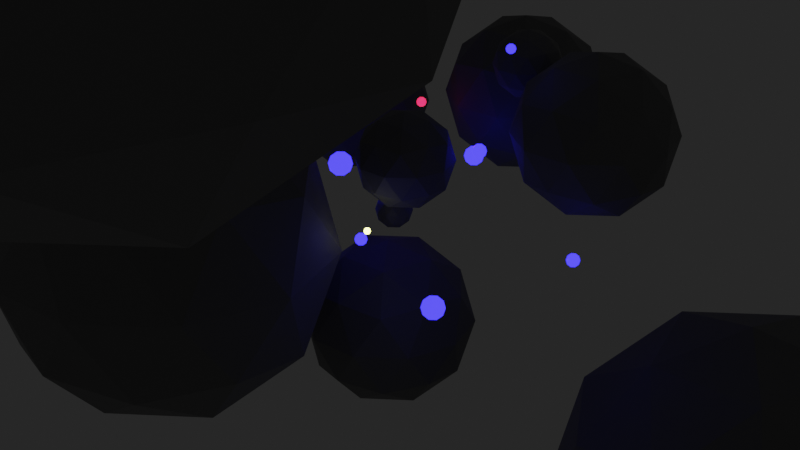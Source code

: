 # Source: 01_rotating_balls.blend  (saved by Blender 3.6.11; exported with 4.5.12 LTS)
import bpy
from mathutils import Matrix  # noqa: F401  (used for matrix-valued properties, if any)

bpy.ops.wm.read_factory_settings(use_empty=True)
scene = bpy.context.scene
scene.name = 'Scene'

# ---- collections
col_collection = bpy.data.collections.new('Collection'); scene.collection.children.link(col_collection)

# ---- materials (node trees are filled in below, after node groups)
mat_white = bpy.data.materials.new('White')
mat_white.use_transparent_shadow = False
mat_white_001 = bpy.data.materials.new('White.001')
mat_white_001.use_transparent_shadow = False
mat_material = bpy.data.materials.new('Material')
mat_material.use_transparent_shadow = False
mat_white_003 = bpy.data.materials.new('White.003')
mat_white_003.use_transparent_shadow = False

# ---- material node trees
mat_white.use_nodes = True; mat_white.node_tree.nodes.clear()
_N = mat_white.node_tree.nodes; _L = mat_white.node_tree.links
n0 = _N.new('ShaderNodeBsdfPrincipled'); n0.name = 'Principled BSDF'; n0.location = (10, 300)
n0.distribution = 'GGX'
n0.subsurface_method = 'RANDOM_WALK_SKIN'
n0.inputs[0].default_value = (0.1276, 0.04289, 0.8, 1.0)
n0.inputs[1].default_value = 1.0
n0.inputs[2].default_value = 0.2229
n0.inputs[3].default_value = 1.45
n0.inputs[27].default_value = (0.01947, 0.01651, 0.8412, 1.0)
n0.inputs[28].default_value = 5.0
n1 = _N.new('ShaderNodeOutputMaterial'); n1.name = 'Material Output'; n1.location = (300, 300)
_L.new(n0.outputs[0], n1.inputs[0])
n1.is_active_output = True
mat_white_001.use_nodes = True; mat_white_001.node_tree.nodes.clear()
_N = mat_white_001.node_tree.nodes; _L = mat_white_001.node_tree.links
n0 = _N.new('ShaderNodeBsdfPrincipled'); n0.name = 'Principled BSDF'; n0.location = (10, 300)
n0.distribution = 'GGX'
n0.subsurface_method = 'RANDOM_WALK_SKIN'
n0.inputs[1].default_value = 0.741
n0.inputs[2].default_value = 0.1446
n0.inputs[3].default_value = 1.45
n0.inputs[27].default_value = (1.0, 0.02149, 0.07917, 1.0)
n0.inputs[28].default_value = 2.0
n1 = _N.new('ShaderNodeOutputMaterial'); n1.name = 'Material Output'; n1.location = (300, 300)
_L.new(n0.outputs[0], n1.inputs[0])
n1.is_active_output = True
mat_material.use_nodes = True; mat_material.node_tree.nodes.clear()
_N = mat_material.node_tree.nodes; _L = mat_material.node_tree.links
n0 = _N.new('ShaderNodeBsdfPrincipled'); n0.name = 'Principled BSDF'; n0.location = (10, 300)
n0.distribution = 'GGX'
n0.subsurface_method = 'RANDOM_WALK_SKIN'
n0.inputs[0].default_value = (0.2598, 0.2598, 0.2598, 1.0)
n0.inputs[1].default_value = 0.8313
n0.inputs[2].default_value = 0.7889
n0.inputs[3].default_value = 1.45
n0.inputs[27].default_value = (0.0, 0.0, 0.0, 1.0)
n0.inputs[28].default_value = 1.0
n1 = _N.new('ShaderNodeOutputMaterial'); n1.name = 'Material Output'; n1.location = (300, 300)
_L.new(n0.outputs[0], n1.inputs[0])
n1.is_active_output = True
mat_white_003.use_nodes = True; mat_white_003.node_tree.nodes.clear()
_N = mat_white_003.node_tree.nodes; _L = mat_white_003.node_tree.links
n0 = _N.new('ShaderNodeBsdfPrincipled'); n0.name = 'Principled BSDF'; n0.location = (10, 300)
n0.distribution = 'GGX'
n0.subsurface_method = 'RANDOM_WALK_SKIN'
n0.inputs[0].default_value = (0.1276, 0.04289, 0.8, 1.0)
n0.inputs[1].default_value = 1.0
n0.inputs[2].default_value = 0.2229
n0.inputs[3].default_value = 1.45
n0.inputs[27].default_value = (0.8312, 0.8412, 0.1899, 1.0)
n0.inputs[28].default_value = 9.0
n1 = _N.new('ShaderNodeOutputMaterial'); n1.name = 'Material Output'; n1.location = (300, 300)
_L.new(n0.outputs[0], n1.inputs[0])
n1.is_active_output = True

# ---- world
world_world = bpy.data.worlds.new('World'); scene.world = world_world
world_world.use_nodes = True; world_world.node_tree.nodes.clear()
_N = world_world.node_tree.nodes; _L = world_world.node_tree.links
n0 = _N.new('ShaderNodeOutputWorld'); n0.name = 'World Output'; n0.location = (300, 300)
n1 = _N.new('ShaderNodeBackground'); n1.name = 'Background'; n1.location = (10, 300)
n1.inputs[0].default_value = (0.01885, 0.01885, 0.01885, 1.0)
_L.new(n1.outputs[0], n0.inputs[0])
n0.is_active_output = True
world_world.color = (0.2462, 0.0, 0.08474)
world_world.use_sun_shadow = False
world_world.sun_shadow_jitter_overblur = 0.0

# ---- cameras
cam_camera = bpy.data.cameras.new('Camera')
cam_camera.clip_end = 500.0
cam_camera.lens = 71.0
cam_camera.ortho_scale = 7.314

# ---- meshes
me_icosphere_001 = bpy.data.meshes.new('Icosphere.001')
me_icosphere_001.from_pydata([(0.0, 0.0, -0.5), (0.3618, -0.2629, -0.2236), (-0.1382, -0.4253, -0.2236), (-0.4472, 0.0, -0.2236), (-0.1382, 0.4253, -0.2236), (0.3618, 0.2629, -0.2236), (0.1382, -0.4253, 0.2236), (-0.3618, -0.2629, 0.2236), (-0.3618, 0.2629, 0.2236), (0.1382, 0.4253, 0.2236), (0.4472, 0.0, 0.2236), (0.0, 0.0, 0.5), (-0.08123, -0.25, -0.4253), (0.2127, -0.1545, -0.4253), (0.1314, -0.4045, -0.2629), (0.4253, 0.0, -0.2629), (0.2127, 0.1545, -0.4253), (-0.2629, 0.0, -0.4253), (-0.3441, -0.25, -0.2629), (-0.08123, 0.25, -0.4253), (-0.3441, 0.25, -0.2629), (0.1314, 0.4045, -0.2629), (0.4755, -0.1545, 0.0), (0.4755, 0.1545, 0.0), (0.0, -0.5, 0.0), (0.2939, -0.4045, 0.0), (-0.4755, -0.1545, 0.0), (-0.2939, -0.4045, 0.0), (-0.2939, 0.4045, 0.0), (-0.4755, 0.1545, 0.0), (0.2939, 0.4045, 0.0), (0.0, 0.5, 0.0), (0.3441, -0.25, 0.2629), (-0.1314, -0.4045, 0.2629), (-0.4253, 0.0, 0.2629), (-0.1314, 0.4045, 0.2629), (0.3441, 0.25, 0.2629), (0.08123, -0.25, 0.4253), (0.2629, 0.0, 0.4253), (-0.2127, -0.1545, 0.4253), (-0.2127, 0.1545, 0.4253), (0.08123, 0.25, 0.4253)], [], [(0, 13, 12), (1, 13, 15), (0, 12, 17), (0, 17, 19), (0, 19, 16), (1, 15, 22), (2, 14, 24), (3, 18, 26), (4, 20, 28), (5, 21, 30), (1, 22, 25), (2, 24, 27), (3, 26, 29), (4, 28, 31), (5, 30, 23), (6, 32, 37), (7, 33, 39), (8, 34, 40), (9, 35, 41), (10, 36, 38), (38, 41, 11), (38, 36, 41), (36, 9, 41), (41, 40, 11), (41, 35, 40), (35, 8, 40), (40, 39, 11), (40, 34, 39), (34, 7, 39), (39, 37, 11), (39, 33, 37), (33, 6, 37), (37, 38, 11), (37, 32, 38), (32, 10, 38), (23, 36, 10), (23, 30, 36), (30, 9, 36), (31, 35, 9), (31, 28, 35), (28, 8, 35), (29, 34, 8), (29, 26, 34), (26, 7, 34), (27, 33, 7), (27, 24, 33), (24, 6, 33), (25, 32, 6), (25, 22, 32), (22, 10, 32), (30, 31, 9), (30, 21, 31), (21, 4, 31), (28, 29, 8), (28, 20, 29), (20, 3, 29), (26, 27, 7), (26, 18, 27), (18, 2, 27), (24, 25, 6), (24, 14, 25), (14, 1, 25), (22, 23, 10), (22, 15, 23), (15, 5, 23), (16, 21, 5), (16, 19, 21), (19, 4, 21), (19, 20, 4), (19, 17, 20), (17, 3, 20), (17, 18, 3), (17, 12, 18), (12, 2, 18), (15, 16, 5), (15, 13, 16), (13, 0, 16), (12, 14, 2), (12, 13, 14), (13, 1, 14)])
_uv = me_icosphere_001.uv_layers.new(name='UVMap')
_uv.uv.foreach_set('vector', [0.1818, 0.0, 0.2273, 0.07873, 0.1364, 0.07873, 0.2727, 0.1575, 0.3182, 0.07873, 0.3636, 0.1575, 0.9091, 0.0, 0.9545, 0.07873, 0.8636, 0.07873, 0.7273, 0.0, 0.7727, 0.07873, 0.6818, 0.07873, 0.5455, 0.0, 0.5909, 0.07873, 0.5, 0.07873, 0.2727, 0.1575, 0.3636, 0.1575, 0.3182, 0.2362, 0.09091, 0.1575, 0.1818, 0.1575, 0.1364, 0.2362, 0.8182, 0.1575, 0.9091, 0.1575, 0.8636, 0.2362, 0.6364, 0.1575, 0.7273, 0.1575, 0.6818, 0.2362, 0.4545, 0.1575, 0.5455, 0.1575, 0.5, 0.2362, 0.2727, 0.1575, 0.3182, 0.2362, 0.2273, 0.2362, 0.09091, 0.1575, 0.1364, 0.2362, 0.04546, 0.2362, 0.8182, 0.1575, 0.8636, 0.2362, 0.7727, 0.2362, 0.6364, 0.1575, 0.6818, 0.2362, 0.5909, 0.2362, 0.4545, 0.1575, 0.5, 0.2362, 0.4091, 0.2362, 0.1818, 0.3149, 0.2727, 0.3149, 0.2273, 0.3937, 0.0, 0.3149, 0.09091, 0.3149, 0.04546, 0.3937, 0.7273, 0.3149, 0.8182, 0.3149, 0.7727, 0.3937, 0.5455, 0.3149, 0.6364, 0.3149, 0.5909, 0.3937, 0.3636, 0.3149, 0.4545, 0.3149, 0.4091, 0.3937, 0.4091, 0.3937, 0.5, 0.3937, 0.4545, 0.4724, 0.4091, 0.3937, 0.4545, 0.3149, 0.5, 0.3937, 0.4545, 0.3149, 0.5455, 0.3149, 0.5, 0.3937, 0.5909, 0.3937, 0.6818, 0.3937, 0.6364, 0.4724, 0.5909, 0.3937, 0.6364, 0.3149, 0.6818, 0.3937, 0.6364, 0.3149, 0.7273, 0.3149, 0.6818, 0.3937, 0.7727, 0.3937, 0.8636, 0.3937, 0.8182, 0.4724, 0.7727, 0.3937, 0.8182, 0.3149, 0.8636, 0.3937, 0.8182, 0.3149, 0.9091, 0.3149, 0.8636, 0.3937, 0.04546, 0.3937, 0.1364, 0.3937, 0.09091, 0.4724, 0.04546, 0.3937, 0.09091, 0.3149, 0.1364, 0.3937, 0.09091, 0.3149, 0.1818, 0.3149, 0.1364, 0.3937, 0.2273, 0.3937, 0.3182, 0.3937, 0.2727, 0.4724, 0.2273, 0.3937, 0.2727, 0.3149, 0.3182, 0.3937, 0.2727, 0.3149, 0.3636, 0.3149, 0.3182, 0.3937, 0.4091, 0.2362, 0.4545, 0.3149, 0.3636, 0.3149, 0.4091, 0.2362, 0.5, 0.2362, 0.4545, 0.3149, 0.5, 0.2362, 0.5455, 0.3149, 0.4545, 0.3149, 0.5909, 0.2362, 0.6364, 0.3149, 0.5455, 0.3149, 0.5909, 0.2362, 0.6818, 0.2362, 0.6364, 0.3149, 0.6818, 0.2362, 0.7273, 0.3149, 0.6364, 0.3149, 0.7727, 0.2362, 0.8182, 0.3149, 0.7273, 0.3149, 0.7727, 0.2362, 0.8636, 0.2362, 0.8182, 0.3149, 0.8636, 0.2362, 0.9091, 0.3149, 0.8182, 0.3149, 0.04546, 0.2362, 0.09091, 0.3149, 0.0, 0.3149, 0.04546, 0.2362, 0.1364, 0.2362, 0.09091, 0.3149, 0.1364, 0.2362, 0.1818, 0.3149, 0.09091, 0.3149, 0.2273, 0.2362, 0.2727, 0.3149, 0.1818, 0.3149, 0.2273, 0.2362, 0.3182, 0.2362, 0.2727, 0.3149, 0.3182, 0.2362, 0.3636, 0.3149, 0.2727, 0.3149, 0.5, 0.2362, 0.5909, 0.2362, 0.5455, 0.3149, 0.5, 0.2362, 0.5455, 0.1575, 0.5909, 0.2362, 0.5455, 0.1575, 0.6364, 0.1575, 0.5909, 0.2362, 0.6818, 0.2362, 0.7727, 0.2362, 0.7273, 0.3149, 0.6818, 0.2362, 0.7273, 0.1575, 0.7727, 0.2362, 0.7273, 0.1575, 0.8182, 0.1575, 0.7727, 0.2362, 0.8636, 0.2362, 0.9545, 0.2362, 0.9091, 0.3149, 0.8636, 0.2362, 0.9091, 0.1575, 0.9545, 0.2362, 0.9091, 0.1575, 1.0, 0.1575, 0.9545, 0.2362, 0.1364, 0.2362, 0.2273, 0.2362, 0.1818, 0.3149, 0.1364, 0.2362, 0.1818, 0.1575, 0.2273, 0.2362, 0.1818, 0.1575, 0.2727, 0.1575, 0.2273, 0.2362, 0.3182, 0.2362, 0.4091, 0.2362, 0.3636, 0.3149, 0.3182, 0.2362, 0.3636, 0.1575, 0.4091, 0.2362, 0.3636, 0.1575, 0.4545, 0.1575, 0.4091, 0.2362, 0.5, 0.07873, 0.5455, 0.1575, 0.4545, 0.1575, 0.5, 0.07873, 0.5909, 0.07873, 0.5455, 0.1575, 0.5909, 0.07873, 0.6364, 0.1575, 0.5455, 0.1575, 0.6818, 0.07873, 0.7273, 0.1575, 0.6364, 0.1575, 0.6818, 0.07873, 0.7727, 0.07873, 0.7273, 0.1575, 0.7727, 0.07873, 0.8182, 0.1575, 0.7273, 0.1575, 0.8636, 0.07873, 0.9091, 0.1575, 0.8182, 0.1575, 0.8636, 0.07873, 0.9545, 0.07873, 0.9091, 0.1575, 0.9545, 0.07873, 1.0, 0.1575, 0.9091, 0.1575, 0.3636, 0.1575, 0.4091, 0.07873, 0.4545, 0.1575, 0.3636, 0.1575, 0.3182, 0.07873, 0.4091, 0.07873, 0.3182, 0.07873, 0.3636, 0.0, 0.4091, 0.07873, 0.1364, 0.07873, 0.1818, 0.1575, 0.09091, 0.1575, 0.1364, 0.07873, 0.2273, 0.07873, 0.1818, 0.1575, 0.2273, 0.07873, 0.2727, 0.1575, 0.1818, 0.1575])
me_icosphere_001.materials.append(mat_white)
me_icosphere_001.update()
me_icosphere = bpy.data.meshes.new('Icosphere')
me_icosphere.from_pydata([(0.0, 0.0, -0.5), (0.3618, -0.2629, -0.2236), (-0.1382, -0.4253, -0.2236), (-0.4472, 0.0, -0.2236), (-0.1382, 0.4253, -0.2236), (0.3618, 0.2629, -0.2236), (0.1382, -0.4253, 0.2236), (-0.3618, -0.2629, 0.2236), (-0.3618, 0.2629, 0.2236), (0.1382, 0.4253, 0.2236), (0.4472, 0.0, 0.2236), (0.0, 0.0, 0.5), (-0.08123, -0.25, -0.4253), (0.2127, -0.1545, -0.4253), (0.1314, -0.4045, -0.2629), (0.4253, 0.0, -0.2629), (0.2127, 0.1545, -0.4253), (-0.2629, 0.0, -0.4253), (-0.3441, -0.25, -0.2629), (-0.08123, 0.25, -0.4253), (-0.3441, 0.25, -0.2629), (0.1314, 0.4045, -0.2629), (0.4755, -0.1545, 0.0), (0.4755, 0.1545, 0.0), (0.0, -0.5, 0.0), (0.2939, -0.4045, 0.0), (-0.4755, -0.1545, 0.0), (-0.2939, -0.4045, 0.0), (-0.2939, 0.4045, 0.0), (-0.4755, 0.1545, 0.0), (0.2939, 0.4045, 0.0), (0.0, 0.5, 0.0), (0.3441, -0.25, 0.2629), (-0.1314, -0.4045, 0.2629), (-0.4253, 0.0, 0.2629), (-0.1314, 0.4045, 0.2629), (0.3441, 0.25, 0.2629), (0.08123, -0.25, 0.4253), (0.2629, 0.0, 0.4253), (-0.2127, -0.1545, 0.4253), (-0.2127, 0.1545, 0.4253), (0.08123, 0.25, 0.4253)], [], [(0, 13, 12), (1, 13, 15), (0, 12, 17), (0, 17, 19), (0, 19, 16), (1, 15, 22), (2, 14, 24), (3, 18, 26), (4, 20, 28), (5, 21, 30), (1, 22, 25), (2, 24, 27), (3, 26, 29), (4, 28, 31), (5, 30, 23), (6, 32, 37), (7, 33, 39), (8, 34, 40), (9, 35, 41), (10, 36, 38), (38, 41, 11), (38, 36, 41), (36, 9, 41), (41, 40, 11), (41, 35, 40), (35, 8, 40), (40, 39, 11), (40, 34, 39), (34, 7, 39), (39, 37, 11), (39, 33, 37), (33, 6, 37), (37, 38, 11), (37, 32, 38), (32, 10, 38), (23, 36, 10), (23, 30, 36), (30, 9, 36), (31, 35, 9), (31, 28, 35), (28, 8, 35), (29, 34, 8), (29, 26, 34), (26, 7, 34), (27, 33, 7), (27, 24, 33), (24, 6, 33), (25, 32, 6), (25, 22, 32), (22, 10, 32), (30, 31, 9), (30, 21, 31), (21, 4, 31), (28, 29, 8), (28, 20, 29), (20, 3, 29), (26, 27, 7), (26, 18, 27), (18, 2, 27), (24, 25, 6), (24, 14, 25), (14, 1, 25), (22, 23, 10), (22, 15, 23), (15, 5, 23), (16, 21, 5), (16, 19, 21), (19, 4, 21), (19, 20, 4), (19, 17, 20), (17, 3, 20), (17, 18, 3), (17, 12, 18), (12, 2, 18), (15, 16, 5), (15, 13, 16), (13, 0, 16), (12, 14, 2), (12, 13, 14), (13, 1, 14)])
_uv = me_icosphere.uv_layers.new(name='UVMap')
_uv.uv.foreach_set('vector', [0.1818, 0.0, 0.2273, 0.07873, 0.1364, 0.07873, 0.2727, 0.1575, 0.3182, 0.07873, 0.3636, 0.1575, 0.9091, 0.0, 0.9545, 0.07873, 0.8636, 0.07873, 0.7273, 0.0, 0.7727, 0.07873, 0.6818, 0.07873, 0.5455, 0.0, 0.5909, 0.07873, 0.5, 0.07873, 0.2727, 0.1575, 0.3636, 0.1575, 0.3182, 0.2362, 0.09091, 0.1575, 0.1818, 0.1575, 0.1364, 0.2362, 0.8182, 0.1575, 0.9091, 0.1575, 0.8636, 0.2362, 0.6364, 0.1575, 0.7273, 0.1575, 0.6818, 0.2362, 0.4545, 0.1575, 0.5455, 0.1575, 0.5, 0.2362, 0.2727, 0.1575, 0.3182, 0.2362, 0.2273, 0.2362, 0.09091, 0.1575, 0.1364, 0.2362, 0.04546, 0.2362, 0.8182, 0.1575, 0.8636, 0.2362, 0.7727, 0.2362, 0.6364, 0.1575, 0.6818, 0.2362, 0.5909, 0.2362, 0.4545, 0.1575, 0.5, 0.2362, 0.4091, 0.2362, 0.1818, 0.3149, 0.2727, 0.3149, 0.2273, 0.3937, 0.0, 0.3149, 0.09091, 0.3149, 0.04546, 0.3937, 0.7273, 0.3149, 0.8182, 0.3149, 0.7727, 0.3937, 0.5455, 0.3149, 0.6364, 0.3149, 0.5909, 0.3937, 0.3636, 0.3149, 0.4545, 0.3149, 0.4091, 0.3937, 0.4091, 0.3937, 0.5, 0.3937, 0.4545, 0.4724, 0.4091, 0.3937, 0.4545, 0.3149, 0.5, 0.3937, 0.4545, 0.3149, 0.5455, 0.3149, 0.5, 0.3937, 0.5909, 0.3937, 0.6818, 0.3937, 0.6364, 0.4724, 0.5909, 0.3937, 0.6364, 0.3149, 0.6818, 0.3937, 0.6364, 0.3149, 0.7273, 0.3149, 0.6818, 0.3937, 0.7727, 0.3937, 0.8636, 0.3937, 0.8182, 0.4724, 0.7727, 0.3937, 0.8182, 0.3149, 0.8636, 0.3937, 0.8182, 0.3149, 0.9091, 0.3149, 0.8636, 0.3937, 0.04546, 0.3937, 0.1364, 0.3937, 0.09091, 0.4724, 0.04546, 0.3937, 0.09091, 0.3149, 0.1364, 0.3937, 0.09091, 0.3149, 0.1818, 0.3149, 0.1364, 0.3937, 0.2273, 0.3937, 0.3182, 0.3937, 0.2727, 0.4724, 0.2273, 0.3937, 0.2727, 0.3149, 0.3182, 0.3937, 0.2727, 0.3149, 0.3636, 0.3149, 0.3182, 0.3937, 0.4091, 0.2362, 0.4545, 0.3149, 0.3636, 0.3149, 0.4091, 0.2362, 0.5, 0.2362, 0.4545, 0.3149, 0.5, 0.2362, 0.5455, 0.3149, 0.4545, 0.3149, 0.5909, 0.2362, 0.6364, 0.3149, 0.5455, 0.3149, 0.5909, 0.2362, 0.6818, 0.2362, 0.6364, 0.3149, 0.6818, 0.2362, 0.7273, 0.3149, 0.6364, 0.3149, 0.7727, 0.2362, 0.8182, 0.3149, 0.7273, 0.3149, 0.7727, 0.2362, 0.8636, 0.2362, 0.8182, 0.3149, 0.8636, 0.2362, 0.9091, 0.3149, 0.8182, 0.3149, 0.04546, 0.2362, 0.09091, 0.3149, 0.0, 0.3149, 0.04546, 0.2362, 0.1364, 0.2362, 0.09091, 0.3149, 0.1364, 0.2362, 0.1818, 0.3149, 0.09091, 0.3149, 0.2273, 0.2362, 0.2727, 0.3149, 0.1818, 0.3149, 0.2273, 0.2362, 0.3182, 0.2362, 0.2727, 0.3149, 0.3182, 0.2362, 0.3636, 0.3149, 0.2727, 0.3149, 0.5, 0.2362, 0.5909, 0.2362, 0.5455, 0.3149, 0.5, 0.2362, 0.5455, 0.1575, 0.5909, 0.2362, 0.5455, 0.1575, 0.6364, 0.1575, 0.5909, 0.2362, 0.6818, 0.2362, 0.7727, 0.2362, 0.7273, 0.3149, 0.6818, 0.2362, 0.7273, 0.1575, 0.7727, 0.2362, 0.7273, 0.1575, 0.8182, 0.1575, 0.7727, 0.2362, 0.8636, 0.2362, 0.9545, 0.2362, 0.9091, 0.3149, 0.8636, 0.2362, 0.9091, 0.1575, 0.9545, 0.2362, 0.9091, 0.1575, 1.0, 0.1575, 0.9545, 0.2362, 0.1364, 0.2362, 0.2273, 0.2362, 0.1818, 0.3149, 0.1364, 0.2362, 0.1818, 0.1575, 0.2273, 0.2362, 0.1818, 0.1575, 0.2727, 0.1575, 0.2273, 0.2362, 0.3182, 0.2362, 0.4091, 0.2362, 0.3636, 0.3149, 0.3182, 0.2362, 0.3636, 0.1575, 0.4091, 0.2362, 0.3636, 0.1575, 0.4545, 0.1575, 0.4091, 0.2362, 0.5, 0.07873, 0.5455, 0.1575, 0.4545, 0.1575, 0.5, 0.07873, 0.5909, 0.07873, 0.5455, 0.1575, 0.5909, 0.07873, 0.6364, 0.1575, 0.5455, 0.1575, 0.6818, 0.07873, 0.7273, 0.1575, 0.6364, 0.1575, 0.6818, 0.07873, 0.7727, 0.07873, 0.7273, 0.1575, 0.7727, 0.07873, 0.8182, 0.1575, 0.7273, 0.1575, 0.8636, 0.07873, 0.9091, 0.1575, 0.8182, 0.1575, 0.8636, 0.07873, 0.9545, 0.07873, 0.9091, 0.1575, 0.9545, 0.07873, 1.0, 0.1575, 0.9091, 0.1575, 0.3636, 0.1575, 0.4091, 0.07873, 0.4545, 0.1575, 0.3636, 0.1575, 0.3182, 0.07873, 0.4091, 0.07873, 0.3182, 0.07873, 0.3636, 0.0, 0.4091, 0.07873, 0.1364, 0.07873, 0.1818, 0.1575, 0.09091, 0.1575, 0.1364, 0.07873, 0.2273, 0.07873, 0.1818, 0.1575, 0.2273, 0.07873, 0.2727, 0.1575, 0.1818, 0.1575])
me_icosphere.materials.append(mat_material)
me_icosphere.update()
me_icosphere_003 = bpy.data.meshes.new('Icosphere.003')
me_icosphere_003.from_pydata([(0.0, 0.0, -0.5), (0.3618, -0.2629, -0.2236), (-0.1382, -0.4253, -0.2236), (-0.4472, 0.0, -0.2236), (-0.1382, 0.4253, -0.2236), (0.3618, 0.2629, -0.2236), (0.1382, -0.4253, 0.2236), (-0.3618, -0.2629, 0.2236), (-0.3618, 0.2629, 0.2236), (0.1382, 0.4253, 0.2236), (0.4472, 0.0, 0.2236), (0.0, 0.0, 0.5), (-0.08123, -0.25, -0.4253), (0.2127, -0.1545, -0.4253), (0.1314, -0.4045, -0.2629), (0.4253, 0.0, -0.2629), (0.2127, 0.1545, -0.4253), (-0.2629, 0.0, -0.4253), (-0.3441, -0.25, -0.2629), (-0.08123, 0.25, -0.4253), (-0.3441, 0.25, -0.2629), (0.1314, 0.4045, -0.2629), (0.4755, -0.1545, 0.0), (0.4755, 0.1545, 0.0), (0.0, -0.5, 0.0), (0.2939, -0.4045, 0.0), (-0.4755, -0.1545, 0.0), (-0.2939, -0.4045, 0.0), (-0.2939, 0.4045, 0.0), (-0.4755, 0.1545, 0.0), (0.2939, 0.4045, 0.0), (0.0, 0.5, 0.0), (0.3441, -0.25, 0.2629), (-0.1314, -0.4045, 0.2629), (-0.4253, 0.0, 0.2629), (-0.1314, 0.4045, 0.2629), (0.3441, 0.25, 0.2629), (0.08123, -0.25, 0.4253), (0.2629, 0.0, 0.4253), (-0.2127, -0.1545, 0.4253), (-0.2127, 0.1545, 0.4253), (0.08123, 0.25, 0.4253)], [], [(0, 13, 12), (1, 13, 15), (0, 12, 17), (0, 17, 19), (0, 19, 16), (1, 15, 22), (2, 14, 24), (3, 18, 26), (4, 20, 28), (5, 21, 30), (1, 22, 25), (2, 24, 27), (3, 26, 29), (4, 28, 31), (5, 30, 23), (6, 32, 37), (7, 33, 39), (8, 34, 40), (9, 35, 41), (10, 36, 38), (38, 41, 11), (38, 36, 41), (36, 9, 41), (41, 40, 11), (41, 35, 40), (35, 8, 40), (40, 39, 11), (40, 34, 39), (34, 7, 39), (39, 37, 11), (39, 33, 37), (33, 6, 37), (37, 38, 11), (37, 32, 38), (32, 10, 38), (23, 36, 10), (23, 30, 36), (30, 9, 36), (31, 35, 9), (31, 28, 35), (28, 8, 35), (29, 34, 8), (29, 26, 34), (26, 7, 34), (27, 33, 7), (27, 24, 33), (24, 6, 33), (25, 32, 6), (25, 22, 32), (22, 10, 32), (30, 31, 9), (30, 21, 31), (21, 4, 31), (28, 29, 8), (28, 20, 29), (20, 3, 29), (26, 27, 7), (26, 18, 27), (18, 2, 27), (24, 25, 6), (24, 14, 25), (14, 1, 25), (22, 23, 10), (22, 15, 23), (15, 5, 23), (16, 21, 5), (16, 19, 21), (19, 4, 21), (19, 20, 4), (19, 17, 20), (17, 3, 20), (17, 18, 3), (17, 12, 18), (12, 2, 18), (15, 16, 5), (15, 13, 16), (13, 0, 16), (12, 14, 2), (12, 13, 14), (13, 1, 14)])
_uv = me_icosphere_003.uv_layers.new(name='UVMap')
_uv.uv.foreach_set('vector', [0.1818, 0.0, 0.2273, 0.07873, 0.1364, 0.07873, 0.2727, 0.1575, 0.3182, 0.07873, 0.3636, 0.1575, 0.9091, 0.0, 0.9545, 0.07873, 0.8636, 0.07873, 0.7273, 0.0, 0.7727, 0.07873, 0.6818, 0.07873, 0.5455, 0.0, 0.5909, 0.07873, 0.5, 0.07873, 0.2727, 0.1575, 0.3636, 0.1575, 0.3182, 0.2362, 0.09091, 0.1575, 0.1818, 0.1575, 0.1364, 0.2362, 0.8182, 0.1575, 0.9091, 0.1575, 0.8636, 0.2362, 0.6364, 0.1575, 0.7273, 0.1575, 0.6818, 0.2362, 0.4545, 0.1575, 0.5455, 0.1575, 0.5, 0.2362, 0.2727, 0.1575, 0.3182, 0.2362, 0.2273, 0.2362, 0.09091, 0.1575, 0.1364, 0.2362, 0.04546, 0.2362, 0.8182, 0.1575, 0.8636, 0.2362, 0.7727, 0.2362, 0.6364, 0.1575, 0.6818, 0.2362, 0.5909, 0.2362, 0.4545, 0.1575, 0.5, 0.2362, 0.4091, 0.2362, 0.1818, 0.3149, 0.2727, 0.3149, 0.2273, 0.3937, 0.0, 0.3149, 0.09091, 0.3149, 0.04546, 0.3937, 0.7273, 0.3149, 0.8182, 0.3149, 0.7727, 0.3937, 0.5455, 0.3149, 0.6364, 0.3149, 0.5909, 0.3937, 0.3636, 0.3149, 0.4545, 0.3149, 0.4091, 0.3937, 0.4091, 0.3937, 0.5, 0.3937, 0.4545, 0.4724, 0.4091, 0.3937, 0.4545, 0.3149, 0.5, 0.3937, 0.4545, 0.3149, 0.5455, 0.3149, 0.5, 0.3937, 0.5909, 0.3937, 0.6818, 0.3937, 0.6364, 0.4724, 0.5909, 0.3937, 0.6364, 0.3149, 0.6818, 0.3937, 0.6364, 0.3149, 0.7273, 0.3149, 0.6818, 0.3937, 0.7727, 0.3937, 0.8636, 0.3937, 0.8182, 0.4724, 0.7727, 0.3937, 0.8182, 0.3149, 0.8636, 0.3937, 0.8182, 0.3149, 0.9091, 0.3149, 0.8636, 0.3937, 0.04546, 0.3937, 0.1364, 0.3937, 0.09091, 0.4724, 0.04546, 0.3937, 0.09091, 0.3149, 0.1364, 0.3937, 0.09091, 0.3149, 0.1818, 0.3149, 0.1364, 0.3937, 0.2273, 0.3937, 0.3182, 0.3937, 0.2727, 0.4724, 0.2273, 0.3937, 0.2727, 0.3149, 0.3182, 0.3937, 0.2727, 0.3149, 0.3636, 0.3149, 0.3182, 0.3937, 0.4091, 0.2362, 0.4545, 0.3149, 0.3636, 0.3149, 0.4091, 0.2362, 0.5, 0.2362, 0.4545, 0.3149, 0.5, 0.2362, 0.5455, 0.3149, 0.4545, 0.3149, 0.5909, 0.2362, 0.6364, 0.3149, 0.5455, 0.3149, 0.5909, 0.2362, 0.6818, 0.2362, 0.6364, 0.3149, 0.6818, 0.2362, 0.7273, 0.3149, 0.6364, 0.3149, 0.7727, 0.2362, 0.8182, 0.3149, 0.7273, 0.3149, 0.7727, 0.2362, 0.8636, 0.2362, 0.8182, 0.3149, 0.8636, 0.2362, 0.9091, 0.3149, 0.8182, 0.3149, 0.04546, 0.2362, 0.09091, 0.3149, 0.0, 0.3149, 0.04546, 0.2362, 0.1364, 0.2362, 0.09091, 0.3149, 0.1364, 0.2362, 0.1818, 0.3149, 0.09091, 0.3149, 0.2273, 0.2362, 0.2727, 0.3149, 0.1818, 0.3149, 0.2273, 0.2362, 0.3182, 0.2362, 0.2727, 0.3149, 0.3182, 0.2362, 0.3636, 0.3149, 0.2727, 0.3149, 0.5, 0.2362, 0.5909, 0.2362, 0.5455, 0.3149, 0.5, 0.2362, 0.5455, 0.1575, 0.5909, 0.2362, 0.5455, 0.1575, 0.6364, 0.1575, 0.5909, 0.2362, 0.6818, 0.2362, 0.7727, 0.2362, 0.7273, 0.3149, 0.6818, 0.2362, 0.7273, 0.1575, 0.7727, 0.2362, 0.7273, 0.1575, 0.8182, 0.1575, 0.7727, 0.2362, 0.8636, 0.2362, 0.9545, 0.2362, 0.9091, 0.3149, 0.8636, 0.2362, 0.9091, 0.1575, 0.9545, 0.2362, 0.9091, 0.1575, 1.0, 0.1575, 0.9545, 0.2362, 0.1364, 0.2362, 0.2273, 0.2362, 0.1818, 0.3149, 0.1364, 0.2362, 0.1818, 0.1575, 0.2273, 0.2362, 0.1818, 0.1575, 0.2727, 0.1575, 0.2273, 0.2362, 0.3182, 0.2362, 0.4091, 0.2362, 0.3636, 0.3149, 0.3182, 0.2362, 0.3636, 0.1575, 0.4091, 0.2362, 0.3636, 0.1575, 0.4545, 0.1575, 0.4091, 0.2362, 0.5, 0.07873, 0.5455, 0.1575, 0.4545, 0.1575, 0.5, 0.07873, 0.5909, 0.07873, 0.5455, 0.1575, 0.5909, 0.07873, 0.6364, 0.1575, 0.5455, 0.1575, 0.6818, 0.07873, 0.7273, 0.1575, 0.6364, 0.1575, 0.6818, 0.07873, 0.7727, 0.07873, 0.7273, 0.1575, 0.7727, 0.07873, 0.8182, 0.1575, 0.7273, 0.1575, 0.8636, 0.07873, 0.9091, 0.1575, 0.8182, 0.1575, 0.8636, 0.07873, 0.9545, 0.07873, 0.9091, 0.1575, 0.9545, 0.07873, 1.0, 0.1575, 0.9091, 0.1575, 0.3636, 0.1575, 0.4091, 0.07873, 0.4545, 0.1575, 0.3636, 0.1575, 0.3182, 0.07873, 0.4091, 0.07873, 0.3182, 0.07873, 0.3636, 0.0, 0.4091, 0.07873, 0.1364, 0.07873, 0.1818, 0.1575, 0.09091, 0.1575, 0.1364, 0.07873, 0.2273, 0.07873, 0.1818, 0.1575, 0.2273, 0.07873, 0.2727, 0.1575, 0.1818, 0.1575])
me_icosphere_003.materials.append(mat_white_003)
me_icosphere_003.update()

# ---- objects
ob_camera = bpy.data.objects.new('Camera', cam_camera)
ob_icosphere_001 = bpy.data.objects.new('Icosphere.001', me_icosphere_001)
ob_icosphere_002 = bpy.data.objects.new('Icosphere.002', me_icosphere_001)
ob_icosphere_003 = bpy.data.objects.new('Icosphere.003', me_icosphere_001)
ob_icosphere_004 = bpy.data.objects.new('Icosphere.004', me_icosphere_001)
ob_icosphere_005 = bpy.data.objects.new('Icosphere.005', me_icosphere_001)
ob_icosphere_006 = bpy.data.objects.new('Icosphere.006', me_icosphere_001)
ob_icosphere_007 = bpy.data.objects.new('Icosphere.007', me_icosphere_001)
ob_icosphere_008 = bpy.data.objects.new('Icosphere.008', me_icosphere)
ob_icosphere_010 = bpy.data.objects.new('Icosphere.010', me_icosphere_001)
ob_icosphere_011 = bpy.data.objects.new('Icosphere.011', me_icosphere_001)
ob_icosphere_009 = bpy.data.objects.new('Icosphere.009', me_icosphere)
ob_icosphere_012 = bpy.data.objects.new('Icosphere.012', me_icosphere)
ob_icosphere_013 = bpy.data.objects.new('Icosphere.013', me_icosphere)
ob_icosphere_014 = bpy.data.objects.new('Icosphere.014', me_icosphere)
ob_icosphere_015 = bpy.data.objects.new('Icosphere.015', me_icosphere)
ob_empty = bpy.data.objects.new('Empty', None)
ob_spectrum1 = bpy.data.objects.new('Spectrum1', None)
ob_spectrum2 = bpy.data.objects.new('Spectrum2', None)
ob_icosphere_016 = bpy.data.objects.new('Icosphere.016', me_icosphere)
ob_icosphere_017 = bpy.data.objects.new('Icosphere.017', me_icosphere)
ob_icosphere_018 = bpy.data.objects.new('Icosphere.018', me_icosphere)
ob_icosphere_019 = bpy.data.objects.new('Icosphere.019', me_icosphere)
ob_spectrum1_002 = bpy.data.objects.new('Spectrum1.002', None)
ob_icosphere_020 = bpy.data.objects.new('Icosphere.020', me_icosphere_003)
ob_icosphere_021 = bpy.data.objects.new('Icosphere.021', me_icosphere)
ob_icosphere_022 = bpy.data.objects.new('Icosphere.022', me_icosphere)
ob_icosphere_023 = bpy.data.objects.new('Icosphere.023', me_icosphere)
ob_root = bpy.data.objects.new('Root', None)

# ---- transforms, parenting, visibility, modifiers, constraints
ob_camera.parent = ob_empty
ob_camera.location = (-32.34, 18.35, 18.0)
ob_camera.rotation_euler = (1.137, 0.01206, -2.1)
ob_camera.scale = (1.0, 1.0, 1.0)
ob_camera.lock_rotations_4d = False
ob_camera.empty_display_type = 'ARROWS'
ob_camera.color = (0.0, 0.0, 0.0, 0.0)
ob_camera.display_type = 'WIRE'
ob_camera.lineart.crease_threshold = 0.0
ob_icosphere_001.parent = ob_spectrum1
ob_icosphere_001.location = (2.007, 0.3218, 1.872)
ob_icosphere_001.scale = (0.6703, 0.6703, 0.6703)
ob_icosphere_002.parent = ob_spectrum1
ob_icosphere_002.location = (-1.627, 1.726, 1.462)
ob_icosphere_002.scale = (0.3216, 0.3216, 0.3216)
ob_icosphere_003.parent = ob_spectrum1
ob_icosphere_003.location = (-3.266, 0.6651, 0.008906)
ob_icosphere_003.scale = (0.6203, 0.6203, 0.6203)
ob_icosphere_004.parent = ob_spectrum1
ob_icosphere_004.location = (-4.507, -2.585, 0.9776)
ob_icosphere_004.scale = (0.3509, 0.3509, 0.3509)
ob_icosphere_005.parent = ob_spectrum1
ob_icosphere_005.location = (-1.396, -1.854, 2.937)
ob_icosphere_005.scale = (0.388, 0.388, 0.388)
ob_icosphere_006.parent = ob_spectrum1
ob_icosphere_006.location = (0.3532, -2.829, 1.991)
ob_icosphere_006.scale = (0.5347, 0.5347, 0.5347)
ob_icosphere_007.parent = ob_spectrum1
ob_icosphere_007.location = (2.714, -2.623, 2.811)
ob_icosphere_007.scale = (0.276, 0.276, 0.276)
ob_icosphere_007.material_slots[0].link = 'OBJECT'; ob_icosphere_007.material_slots[0].material = mat_white_001
ob_icosphere_008.parent = ob_spectrum2
ob_icosphere_008.location = (1.399, -0.7557, -2.793)
ob_icosphere_008.scale = (4.778, 4.778, 4.778)
ob_icosphere_010.parent = ob_spectrum1
ob_icosphere_010.location = (-2.704, -1.871, 6.007)
ob_icosphere_010.scale = (0.2545, 0.2545, 0.2545)
ob_icosphere_011.parent = ob_spectrum1
ob_icosphere_011.location = (5.656, 0.6398, -0.524)
ob_icosphere_011.scale = (0.5246, 0.5246, 0.5246)
ob_icosphere_009.parent = ob_spectrum2
ob_icosphere_009.location = (0.4796, -0.4264, 0.9468)
ob_icosphere_012.parent = ob_spectrum2
ob_icosphere_012.location = (-0.5105, -3.912, 4.618)
ob_icosphere_012.scale = (1.851, 1.851, 1.851)
ob_icosphere_013.parent = ob_spectrum2
ob_icosphere_013.location = (-3.315, -4.009, 3.592)
ob_icosphere_013.scale = (-4.25, -4.25, -4.25)
ob_icosphere_014.parent = ob_spectrum2
ob_icosphere_014.location = (-0.969, 0.9547, 5.604)
ob_icosphere_014.scale = (1.788, 1.788, 1.788)
ob_icosphere_015.parent = ob_spectrum2
ob_icosphere_015.location = (3.631, -0.9404, 3.561)
ob_icosphere_015.scale = (2.4, 2.4, 2.4)
ob_empty.location = (0.0, 0.0, 0.0)
ob_spectrum1.parent = ob_root
ob_spectrum1.location = (0.0, 0.0, 0.0)
ob_spectrum2.parent = ob_root
ob_spectrum2.location = (0.0, 0.0, 0.0)
ob_icosphere_016.parent = ob_spectrum2
ob_icosphere_016.location = (2.247, -5.745, 2.648)
ob_icosphere_016.scale = (4.478, 4.478, 4.478)
ob_icosphere_017.parent = ob_spectrum2
ob_icosphere_017.location = (2.101, 5.393, 0.7048)
ob_icosphere_017.scale = (9.107, 9.107, 9.107)
ob_icosphere_018.parent = ob_spectrum2
ob_icosphere_018.location = (-0.5333, -0.1936, 2.782)
ob_icosphere_018.scale = (2.582, 2.582, 2.582)
ob_icosphere_019.parent = ob_spectrum2
ob_icosphere_019.location = (7.205, -3.079, 1.407)
ob_icosphere_019.scale = (4.304, 4.304, 4.304)
ob_spectrum1_002.parent = ob_root
ob_spectrum1_002.location = (3.022, 4.799, 2.807)
ob_icosphere_020.parent = ob_spectrum1_002
ob_icosphere_020.location = (-4.134, -3.535, -1.441)
ob_icosphere_020.scale = (0.1797, 0.1797, 0.1797)
ob_icosphere_021.parent = ob_spectrum2
ob_icosphere_021.location = (-6.548, -6.75, -6.21)
ob_icosphere_021.scale = (10.18, 10.18, 10.18)
ob_icosphere_022.parent = ob_spectrum2
ob_icosphere_022.location = (-8.616, 10.46, 13.88)
ob_icosphere_022.scale = (14.24, 14.24, 14.24)
ob_icosphere_023.parent = ob_spectrum2
ob_icosphere_023.location = (18.88, -1.069, 13.29)
ob_icosphere_023.scale = (17.95, 17.95, 17.95)
ob_root.location = (0.0, 0.0, 0.0)

# ---- collection membership
col_collection.objects.link(ob_camera)
col_collection.objects.link(ob_icosphere_001)
col_collection.objects.link(ob_icosphere_002)
col_collection.objects.link(ob_icosphere_003)
col_collection.objects.link(ob_icosphere_004)
col_collection.objects.link(ob_icosphere_005)
col_collection.objects.link(ob_icosphere_006)
col_collection.objects.link(ob_icosphere_007)
col_collection.objects.link(ob_icosphere_008)
col_collection.objects.link(ob_icosphere_010)
col_collection.objects.link(ob_icosphere_011)
col_collection.objects.link(ob_icosphere_009)
col_collection.objects.link(ob_icosphere_012)
col_collection.objects.link(ob_icosphere_013)
col_collection.objects.link(ob_icosphere_014)
col_collection.objects.link(ob_icosphere_015)
col_collection.objects.link(ob_empty)
col_collection.objects.link(ob_spectrum1)
col_collection.objects.link(ob_spectrum2)
col_collection.objects.link(ob_icosphere_016)
col_collection.objects.link(ob_icosphere_017)
col_collection.objects.link(ob_icosphere_018)
col_collection.objects.link(ob_icosphere_019)
col_collection.objects.link(ob_spectrum1_002)
col_collection.objects.link(ob_icosphere_020)
col_collection.objects.link(ob_icosphere_021)
col_collection.objects.link(ob_icosphere_022)
col_collection.objects.link(ob_icosphere_023)
col_collection.objects.link(ob_root)

# ---- scene / render settings (as saved in the file)
scene.camera = ob_camera
scene.frame_start = 1; scene.frame_end = 250; scene.frame_set(1)
scene.render.engine = 'BLENDER_EEVEE_NEXT'
scene.cycles.sampling_pattern = 'TABULATED_SOBOL'
scene.eevee.use_gtao = True
scene.eevee.gtao_distance = 3.0
scene.view_settings.view_transform = 'Filmic'
bpy.context.view_layer.update()

